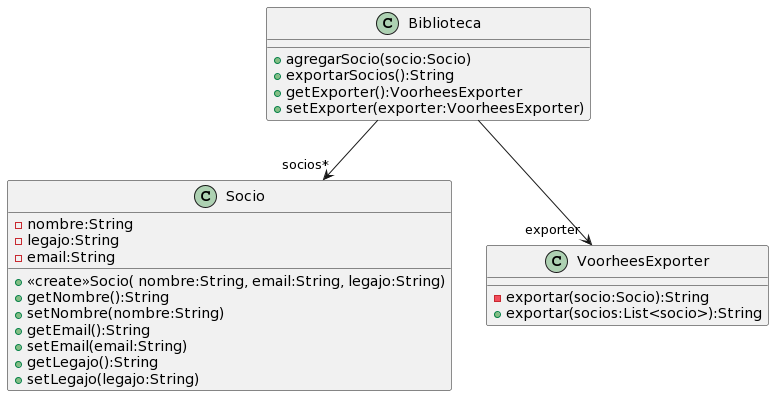

The diagram above was rendered by PlantUML. Its source (embedded in the PNG):
@startuml
class Biblioteca{
+agregarSocio(socio:Socio)
+exportarSocios():String
+getExporter():VoorheesExporter
+setExporter(exporter:VoorheesExporter)
}

class Socio{
-nombre:String
-legajo:String
-email:String
+<<create>>Socio( nombre:String, email:String, legajo:String)
+getNombre():String
+setNombre(nombre:String)
+getEmail():String
+setEmail(email:String)
+getLegajo():String
+setLegajo(legajo:String)
}

class VoorheesExporter{
-exportar(socio:Socio):String
+exportar(socios:List<socio>):String
}

Biblioteca --> "socios*" Socio
Biblioteca -->"exporter" VoorheesExporter
@enduml